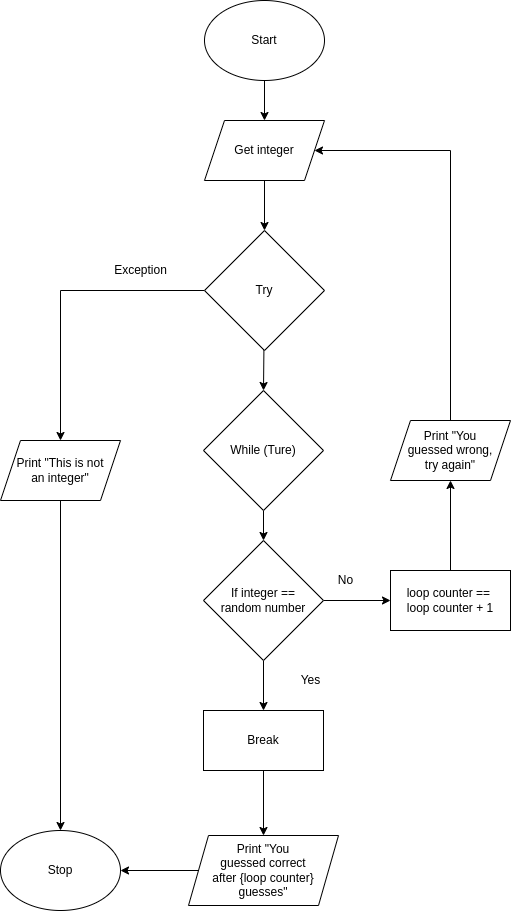

The diagram above was exported from draw.io. Its source (the exported page's mxGraphModel, read from the mxfile embedded in the PNG):
<mxGraphModel dx="1006" dy="728" grid="1" gridSize="10" guides="1" tooltips="1" connect="1" arrows="1" fold="1" page="1" pageScale="1" pageWidth="827" pageHeight="1169" math="0" shadow="0">
  <root>
    <mxCell id="0" />
    <mxCell id="1" parent="0" />
    <mxCell id="51" style="edgeStyle=none;html=1;entryX=0.5;entryY=0;entryDx=0;entryDy=0;" parent="1" source="52" target="54" edge="1">
      <mxGeometry relative="1" as="geometry" />
    </mxCell>
    <mxCell id="52" value="Start" style="ellipse;whiteSpace=wrap;html=1;" parent="1" vertex="1">
      <mxGeometry x="364" y="60" width="120" height="80" as="geometry" />
    </mxCell>
    <mxCell id="53" style="edgeStyle=none;rounded=0;html=1;entryX=0.5;entryY=0;entryDx=0;entryDy=0;" parent="1" source="54" target="63" edge="1">
      <mxGeometry relative="1" as="geometry" />
    </mxCell>
    <mxCell id="54" value="Get integer" style="shape=parallelogram;perimeter=parallelogramPerimeter;whiteSpace=wrap;html=1;fixedSize=1;" parent="1" vertex="1">
      <mxGeometry x="364" y="180" width="120" height="60" as="geometry" />
    </mxCell>
    <mxCell id="55" style="edgeStyle=none;html=1;entryX=0.5;entryY=0;entryDx=0;entryDy=0;" parent="1" source="56" target="72" edge="1">
      <mxGeometry relative="1" as="geometry" />
    </mxCell>
    <mxCell id="56" value="While (Ture)" style="rhombus;whiteSpace=wrap;html=1;" parent="1" vertex="1">
      <mxGeometry x="363" y="450" width="120" height="120" as="geometry" />
    </mxCell>
    <mxCell id="57" style="edgeStyle=none;html=1;entryX=0.5;entryY=0;entryDx=0;entryDy=0;" parent="1" source="58" target="65" edge="1">
      <mxGeometry relative="1" as="geometry" />
    </mxCell>
    <mxCell id="58" value="Break" style="rounded=0;whiteSpace=wrap;html=1;" parent="1" vertex="1">
      <mxGeometry x="363" y="770" width="120" height="60" as="geometry" />
    </mxCell>
    <mxCell id="59" value="Yes" style="text;html=1;align=center;verticalAlign=middle;resizable=0;points=[];autosize=1;strokeColor=none;fillColor=none;" parent="1" vertex="1">
      <mxGeometry x="450" y="730" width="40" height="20" as="geometry" />
    </mxCell>
    <mxCell id="60" value="No" style="text;html=1;align=center;verticalAlign=middle;resizable=0;points=[];autosize=1;strokeColor=none;fillColor=none;" parent="1" vertex="1">
      <mxGeometry x="490" y="630" width="30" height="20" as="geometry" />
    </mxCell>
    <mxCell id="61" style="edgeStyle=none;rounded=0;html=1;entryX=0.5;entryY=0;entryDx=0;entryDy=0;" parent="1" source="63" target="56" edge="1">
      <mxGeometry relative="1" as="geometry" />
    </mxCell>
    <mxCell id="62" style="edgeStyle=none;rounded=0;html=1;entryX=0.5;entryY=0;entryDx=0;entryDy=0;" parent="1" source="63" target="69" edge="1">
      <mxGeometry relative="1" as="geometry">
        <Array as="points">
          <mxPoint x="220" y="350" />
        </Array>
      </mxGeometry>
    </mxCell>
    <mxCell id="63" value="Try" style="rhombus;whiteSpace=wrap;html=1;" parent="1" vertex="1">
      <mxGeometry x="364" y="290" width="120" height="120" as="geometry" />
    </mxCell>
    <mxCell id="64" style="edgeStyle=none;rounded=0;html=1;entryX=1;entryY=0.5;entryDx=0;entryDy=0;" parent="1" source="65" target="66" edge="1">
      <mxGeometry relative="1" as="geometry" />
    </mxCell>
    <mxCell id="65" value="Print &quot;You&lt;br&gt;guessed correct&lt;br&gt;after {loop counter} guesses&quot;" style="shape=parallelogram;perimeter=parallelogramPerimeter;whiteSpace=wrap;html=1;fixedSize=1;" parent="1" vertex="1">
      <mxGeometry x="348" y="895" width="150" height="70" as="geometry" />
    </mxCell>
    <mxCell id="66" value="Stop" style="ellipse;whiteSpace=wrap;html=1;" parent="1" vertex="1">
      <mxGeometry x="160" y="890" width="120" height="80" as="geometry" />
    </mxCell>
    <mxCell id="67" value="Exception" style="text;html=1;align=center;verticalAlign=middle;resizable=0;points=[];autosize=1;strokeColor=none;fillColor=none;" parent="1" vertex="1">
      <mxGeometry x="265" y="320" width="70" height="20" as="geometry" />
    </mxCell>
    <mxCell id="68" style="edgeStyle=none;rounded=0;html=1;" parent="1" source="69" target="66" edge="1">
      <mxGeometry relative="1" as="geometry" />
    </mxCell>
    <mxCell id="69" value="Print &quot;This is not&lt;br&gt;an integer&quot;" style="shape=parallelogram;perimeter=parallelogramPerimeter;whiteSpace=wrap;html=1;fixedSize=1;" parent="1" vertex="1">
      <mxGeometry x="160" y="500" width="120" height="60" as="geometry" />
    </mxCell>
    <mxCell id="70" style="edgeStyle=none;html=1;" parent="1" source="72" target="58" edge="1">
      <mxGeometry relative="1" as="geometry" />
    </mxCell>
    <mxCell id="71" style="edgeStyle=none;html=1;" parent="1" source="72" target="74" edge="1">
      <mxGeometry relative="1" as="geometry" />
    </mxCell>
    <mxCell id="72" value="If integer ==&lt;br&gt;random number" style="rhombus;whiteSpace=wrap;html=1;" parent="1" vertex="1">
      <mxGeometry x="363" y="600" width="120" height="120" as="geometry" />
    </mxCell>
    <mxCell id="73" style="edgeStyle=none;html=1;entryX=0.5;entryY=1;entryDx=0;entryDy=0;" parent="1" source="74" target="76" edge="1">
      <mxGeometry relative="1" as="geometry" />
    </mxCell>
    <mxCell id="74" value="loop counter ==&amp;nbsp;&lt;br&gt;loop counter + 1" style="rounded=0;whiteSpace=wrap;html=1;" parent="1" vertex="1">
      <mxGeometry x="550" y="630" width="120" height="60" as="geometry" />
    </mxCell>
    <mxCell id="75" style="edgeStyle=none;html=1;entryX=1;entryY=0.5;entryDx=0;entryDy=0;rounded=0;" parent="1" source="76" target="54" edge="1">
      <mxGeometry relative="1" as="geometry">
        <Array as="points">
          <mxPoint x="610" y="210" />
        </Array>
      </mxGeometry>
    </mxCell>
    <mxCell id="76" value="Print &quot;You&lt;br&gt;guessed wrong,&lt;br&gt;try again&quot;" style="shape=parallelogram;perimeter=parallelogramPerimeter;whiteSpace=wrap;html=1;fixedSize=1;" parent="1" vertex="1">
      <mxGeometry x="550" y="480" width="120" height="60" as="geometry" />
    </mxCell>
  </root>
</mxGraphModel>